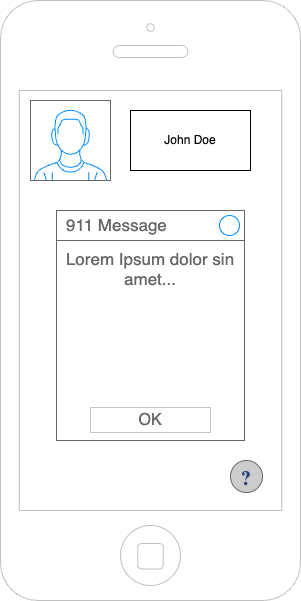

The diagram above was exported from draw.io. Its source (the exported page's mxGraphModel, read from the mxfile embedded in the PNG):
<mxGraphModel dx="1914" dy="1026" grid="1" gridSize="10" guides="1" tooltips="1" connect="1" arrows="1" fold="1" page="1" pageScale="1" pageWidth="1169" pageHeight="827" math="0" shadow="0">
  <root>
    <mxCell id="0" />
    <mxCell id="1" parent="0" />
    <mxCell id="afBFkk8hHI6DFaee4oHh-40" value="" style="html=1;verticalLabelPosition=bottom;labelBackgroundColor=#ffffff;verticalAlign=top;shadow=0;dashed=0;strokeWidth=1;shape=mxgraph.ios7.misc.iphone;strokeColor=#c0c0c0;" vertex="1" parent="1">
      <mxGeometry x="40" y="40" width="300" height="600" as="geometry" />
    </mxCell>
    <mxCell id="afBFkk8hHI6DFaee4oHh-41" value="" style="verticalLabelPosition=bottom;shadow=0;dashed=0;align=center;html=1;verticalAlign=top;strokeWidth=1;shape=mxgraph.mockup.containers.userMale;strokeColor=#666666;strokeColor2=#008cff;" vertex="1" parent="1">
      <mxGeometry x="70" y="140" width="80" height="80" as="geometry" />
    </mxCell>
    <mxCell id="afBFkk8hHI6DFaee4oHh-42" value="John Doe" style="rounded=0;whiteSpace=wrap;html=1;" vertex="1" parent="1">
      <mxGeometry x="170" y="150" width="120" height="60" as="geometry" />
    </mxCell>
    <mxCell id="afBFkk8hHI6DFaee4oHh-43" value="" style="verticalLabelPosition=bottom;shadow=0;dashed=0;align=center;html=1;verticalAlign=top;strokeWidth=1;shape=mxgraph.mockup.misc.help_icon;" vertex="1" parent="1">
      <mxGeometry x="270" y="500" width="32" height="32" as="geometry" />
    </mxCell>
    <mxCell id="afBFkk8hHI6DFaee4oHh-44" value="Lorem Ipsum dolor sin amet..." style="strokeWidth=1;shadow=0;dashed=0;align=center;html=1;shape=mxgraph.mockup.containers.rrect;rSize=0;strokeColor=#666666;fontColor=#666666;fontSize=17;verticalAlign=top;whiteSpace=wrap;fillColor=#ffffff;spacingTop=32;" vertex="1" parent="1">
      <mxGeometry x="96" y="250" width="188" height="230" as="geometry" />
    </mxCell>
    <mxCell id="afBFkk8hHI6DFaee4oHh-45" value="911 Message" style="strokeWidth=1;shadow=0;dashed=0;align=center;html=1;shape=mxgraph.mockup.containers.rrect;rSize=0;fontSize=17;fontColor=#666666;strokeColor=#666666;align=left;spacingLeft=8;fillColor=#ffffff;resizeWidth=1;whiteSpace=wrap;" vertex="1" parent="afBFkk8hHI6DFaee4oHh-44">
      <mxGeometry width="188" height="30" relative="1" as="geometry" />
    </mxCell>
    <mxCell id="afBFkk8hHI6DFaee4oHh-46" value="" style="shape=ellipse;strokeColor=#008cff;resizable=0;fillColor=none;html=1;" vertex="1" parent="afBFkk8hHI6DFaee4oHh-45">
      <mxGeometry x="1" y="0.5" width="20" height="20" relative="1" as="geometry">
        <mxPoint x="-25" y="-10" as="offset" />
      </mxGeometry>
    </mxCell>
    <mxCell id="afBFkk8hHI6DFaee4oHh-47" value="OK" style="strokeWidth=1;shadow=0;dashed=0;align=center;html=1;shape=mxgraph.mockup.containers.rrect;rSize=0;fontSize=16;fontColor=#666666;strokeColor=#c4c4c4;resizable=0;whiteSpace=wrap;fillColor=#ffffff;" vertex="1" parent="afBFkk8hHI6DFaee4oHh-44">
      <mxGeometry x="0.5" y="1" width="120" height="25" relative="1" as="geometry">
        <mxPoint x="-60" y="-33" as="offset" />
      </mxGeometry>
    </mxCell>
  </root>
</mxGraphModel>